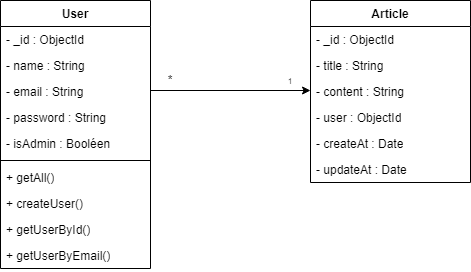

The diagram above was exported from draw.io. Its source (the exported page's mxGraphModel, read from the mxfile embedded in the PNG):
<mxGraphModel dx="830" dy="465" grid="1" gridSize="10" guides="1" tooltips="1" connect="1" arrows="1" fold="1" page="1" pageScale="1" pageWidth="827" pageHeight="1169" math="0" shadow="0">
  <root>
    <mxCell id="0" />
    <mxCell id="1" parent="0" />
    <mxCell id="-vW7PxWLfe8D90C7qjax-1" value="User" style="swimlane;fontStyle=1;align=center;verticalAlign=top;childLayout=stackLayout;horizontal=1;startSize=26;horizontalStack=0;resizeParent=1;resizeParentMax=0;resizeLast=0;collapsible=1;marginBottom=0;whiteSpace=wrap;html=1;" vertex="1" parent="1">
      <mxGeometry x="160" y="390" width="150" height="268" as="geometry" />
    </mxCell>
    <mxCell id="-vW7PxWLfe8D90C7qjax-9" value="- _id : ObjectId" style="text;strokeColor=none;fillColor=none;align=left;verticalAlign=top;spacingLeft=4;spacingRight=4;overflow=hidden;rotatable=0;points=[[0,0.5],[1,0.5]];portConstraint=eastwest;whiteSpace=wrap;html=1;" vertex="1" parent="-vW7PxWLfe8D90C7qjax-1">
      <mxGeometry y="26" width="150" height="26" as="geometry" />
    </mxCell>
    <mxCell id="-vW7PxWLfe8D90C7qjax-2" value="- name : String" style="text;strokeColor=none;fillColor=none;align=left;verticalAlign=top;spacingLeft=4;spacingRight=4;overflow=hidden;rotatable=0;points=[[0,0.5],[1,0.5]];portConstraint=eastwest;whiteSpace=wrap;html=1;" vertex="1" parent="-vW7PxWLfe8D90C7qjax-1">
      <mxGeometry y="52" width="150" height="26" as="geometry" />
    </mxCell>
    <mxCell id="-vW7PxWLfe8D90C7qjax-10" value="- email : String" style="text;strokeColor=none;fillColor=none;align=left;verticalAlign=top;spacingLeft=4;spacingRight=4;overflow=hidden;rotatable=0;points=[[0,0.5],[1,0.5]];portConstraint=eastwest;whiteSpace=wrap;html=1;" vertex="1" parent="-vW7PxWLfe8D90C7qjax-1">
      <mxGeometry y="78" width="150" height="26" as="geometry" />
    </mxCell>
    <mxCell id="-vW7PxWLfe8D90C7qjax-12" value="- password : String" style="text;strokeColor=none;fillColor=none;align=left;verticalAlign=top;spacingLeft=4;spacingRight=4;overflow=hidden;rotatable=0;points=[[0,0.5],[1,0.5]];portConstraint=eastwest;whiteSpace=wrap;html=1;" vertex="1" parent="-vW7PxWLfe8D90C7qjax-1">
      <mxGeometry y="104" width="150" height="26" as="geometry" />
    </mxCell>
    <mxCell id="-vW7PxWLfe8D90C7qjax-11" value="- isAdmin : Booléen" style="text;strokeColor=none;fillColor=none;align=left;verticalAlign=top;spacingLeft=4;spacingRight=4;overflow=hidden;rotatable=0;points=[[0,0.5],[1,0.5]];portConstraint=eastwest;whiteSpace=wrap;html=1;" vertex="1" parent="-vW7PxWLfe8D90C7qjax-1">
      <mxGeometry y="130" width="150" height="26" as="geometry" />
    </mxCell>
    <mxCell id="-vW7PxWLfe8D90C7qjax-3" value="" style="line;strokeWidth=1;fillColor=none;align=left;verticalAlign=middle;spacingTop=-1;spacingLeft=3;spacingRight=3;rotatable=0;labelPosition=right;points=[];portConstraint=eastwest;strokeColor=inherit;" vertex="1" parent="-vW7PxWLfe8D90C7qjax-1">
      <mxGeometry y="156" width="150" height="8" as="geometry" />
    </mxCell>
    <mxCell id="-vW7PxWLfe8D90C7qjax-4" value="+ getAll()" style="text;strokeColor=none;fillColor=none;align=left;verticalAlign=top;spacingLeft=4;spacingRight=4;overflow=hidden;rotatable=0;points=[[0,0.5],[1,0.5]];portConstraint=eastwest;whiteSpace=wrap;html=1;" vertex="1" parent="-vW7PxWLfe8D90C7qjax-1">
      <mxGeometry y="164" width="150" height="26" as="geometry" />
    </mxCell>
    <mxCell id="-vW7PxWLfe8D90C7qjax-15" value="+ createUser()" style="text;strokeColor=none;fillColor=none;align=left;verticalAlign=top;spacingLeft=4;spacingRight=4;overflow=hidden;rotatable=0;points=[[0,0.5],[1,0.5]];portConstraint=eastwest;whiteSpace=wrap;html=1;" vertex="1" parent="-vW7PxWLfe8D90C7qjax-1">
      <mxGeometry y="190" width="150" height="26" as="geometry" />
    </mxCell>
    <mxCell id="-vW7PxWLfe8D90C7qjax-14" value="+ getUserById()" style="text;strokeColor=none;fillColor=none;align=left;verticalAlign=top;spacingLeft=4;spacingRight=4;overflow=hidden;rotatable=0;points=[[0,0.5],[1,0.5]];portConstraint=eastwest;whiteSpace=wrap;html=1;" vertex="1" parent="-vW7PxWLfe8D90C7qjax-1">
      <mxGeometry y="216" width="150" height="26" as="geometry" />
    </mxCell>
    <mxCell id="-vW7PxWLfe8D90C7qjax-13" value="+ getUserByEmail()" style="text;strokeColor=none;fillColor=none;align=left;verticalAlign=top;spacingLeft=4;spacingRight=4;overflow=hidden;rotatable=0;points=[[0,0.5],[1,0.5]];portConstraint=eastwest;whiteSpace=wrap;html=1;" vertex="1" parent="-vW7PxWLfe8D90C7qjax-1">
      <mxGeometry y="242" width="150" height="26" as="geometry" />
    </mxCell>
    <mxCell id="-vW7PxWLfe8D90C7qjax-5" value="Article" style="swimlane;fontStyle=1;align=center;verticalAlign=top;childLayout=stackLayout;horizontal=1;startSize=26;horizontalStack=0;resizeParent=1;resizeParentMax=0;resizeLast=0;collapsible=1;marginBottom=0;whiteSpace=wrap;html=1;" vertex="1" parent="1">
      <mxGeometry x="470" y="390" width="160" height="182" as="geometry" />
    </mxCell>
    <mxCell id="-vW7PxWLfe8D90C7qjax-20" value="- _id : ObjectId" style="text;strokeColor=none;fillColor=none;align=left;verticalAlign=top;spacingLeft=4;spacingRight=4;overflow=hidden;rotatable=0;points=[[0,0.5],[1,0.5]];portConstraint=eastwest;whiteSpace=wrap;html=1;" vertex="1" parent="-vW7PxWLfe8D90C7qjax-5">
      <mxGeometry y="26" width="160" height="26" as="geometry" />
    </mxCell>
    <mxCell id="-vW7PxWLfe8D90C7qjax-23" value="- title : String" style="text;strokeColor=none;fillColor=none;align=left;verticalAlign=top;spacingLeft=4;spacingRight=4;overflow=hidden;rotatable=0;points=[[0,0.5],[1,0.5]];portConstraint=eastwest;whiteSpace=wrap;html=1;" vertex="1" parent="-vW7PxWLfe8D90C7qjax-5">
      <mxGeometry y="52" width="160" height="26" as="geometry" />
    </mxCell>
    <mxCell id="-vW7PxWLfe8D90C7qjax-24" value="- content : String" style="text;strokeColor=none;fillColor=none;align=left;verticalAlign=top;spacingLeft=4;spacingRight=4;overflow=hidden;rotatable=0;points=[[0,0.5],[1,0.5]];portConstraint=eastwest;whiteSpace=wrap;html=1;" vertex="1" parent="-vW7PxWLfe8D90C7qjax-5">
      <mxGeometry y="78" width="160" height="26" as="geometry" />
    </mxCell>
    <mxCell id="-vW7PxWLfe8D90C7qjax-22" value="- user : ObjectId" style="text;strokeColor=none;fillColor=none;align=left;verticalAlign=top;spacingLeft=4;spacingRight=4;overflow=hidden;rotatable=0;points=[[0,0.5],[1,0.5]];portConstraint=eastwest;whiteSpace=wrap;html=1;" vertex="1" parent="-vW7PxWLfe8D90C7qjax-5">
      <mxGeometry y="104" width="160" height="26" as="geometry" />
    </mxCell>
    <mxCell id="-vW7PxWLfe8D90C7qjax-21" value="- createAt : Date" style="text;strokeColor=none;fillColor=none;align=left;verticalAlign=top;spacingLeft=4;spacingRight=4;overflow=hidden;rotatable=0;points=[[0,0.5],[1,0.5]];portConstraint=eastwest;whiteSpace=wrap;html=1;" vertex="1" parent="-vW7PxWLfe8D90C7qjax-5">
      <mxGeometry y="130" width="160" height="26" as="geometry" />
    </mxCell>
    <mxCell id="-vW7PxWLfe8D90C7qjax-6" value="- updateAt : Date" style="text;strokeColor=none;fillColor=none;align=left;verticalAlign=top;spacingLeft=4;spacingRight=4;overflow=hidden;rotatable=0;points=[[0,0.5],[1,0.5]];portConstraint=eastwest;whiteSpace=wrap;html=1;" vertex="1" parent="-vW7PxWLfe8D90C7qjax-5">
      <mxGeometry y="156" width="160" height="26" as="geometry" />
    </mxCell>
    <mxCell id="-vW7PxWLfe8D90C7qjax-26" value="&lt;font style=&quot;font-size: 8px;&quot;&gt;1&lt;/font&gt;" style="text;html=1;strokeColor=none;fillColor=none;align=center;verticalAlign=middle;whiteSpace=wrap;rounded=0;" vertex="1" parent="1">
      <mxGeometry x="430" y="460" width="40" height="20" as="geometry" />
    </mxCell>
    <mxCell id="-vW7PxWLfe8D90C7qjax-27" value="&lt;font style=&quot;font-size: 12px;&quot;&gt;*&lt;/font&gt;" style="text;html=1;strokeColor=none;fillColor=none;align=center;verticalAlign=middle;whiteSpace=wrap;rounded=0;" vertex="1" parent="1">
      <mxGeometry x="310" y="460" width="40" height="20" as="geometry" />
    </mxCell>
    <mxCell id="-vW7PxWLfe8D90C7qjax-28" value="" style="endArrow=classic;html=1;rounded=0;exitX=0;exitY=1;exitDx=0;exitDy=0;entryX=1;entryY=1;entryDx=0;entryDy=0;" edge="1" parent="1" source="-vW7PxWLfe8D90C7qjax-27" target="-vW7PxWLfe8D90C7qjax-26">
      <mxGeometry width="50" height="50" relative="1" as="geometry">
        <mxPoint x="480" y="491" as="sourcePoint" />
        <mxPoint x="320" y="491" as="targetPoint" />
      </mxGeometry>
    </mxCell>
  </root>
</mxGraphModel>